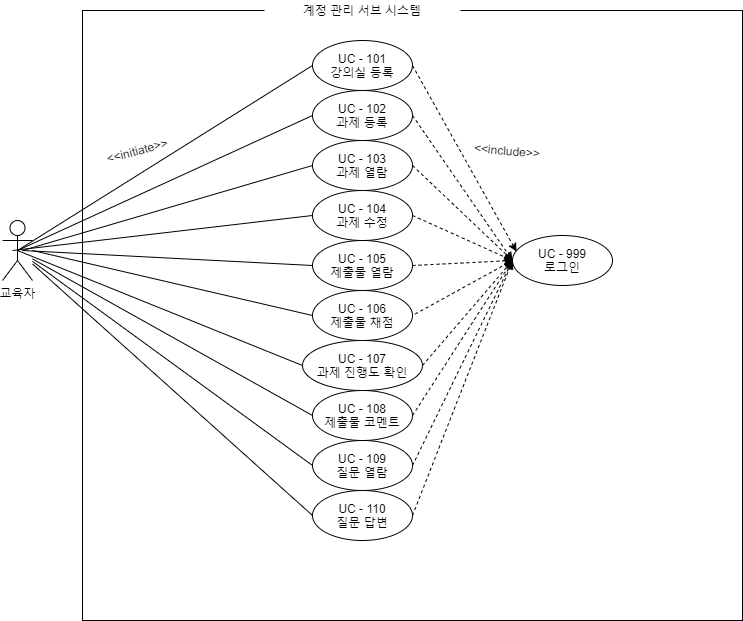

The diagram above was exported from draw.io. Its source (the exported page's mxGraphModel, read from the mxfile embedded in the PNG):
<mxGraphModel dx="1331" dy="748" grid="1" gridSize="10" guides="1" tooltips="1" connect="1" arrows="1" fold="1" page="1" pageScale="1" pageWidth="827" pageHeight="1169" math="0" shadow="0">
  <root>
    <mxCell id="0" />
    <mxCell id="1" parent="0" />
    <mxCell id="f8UpI32sFdkjJadJvzYk-1" value="" style="rounded=0;whiteSpace=wrap;html=1;" parent="1" vertex="1">
      <mxGeometry x="150" y="50" width="660" height="610" as="geometry" />
    </mxCell>
    <mxCell id="f8UpI32sFdkjJadJvzYk-2" value="계정 관리 서브 시스템" style="text;html=1;strokeColor=none;align=center;verticalAlign=middle;whiteSpace=wrap;rounded=0;fillColor=#ffffff;" parent="1" vertex="1">
      <mxGeometry x="332" y="40" width="196" height="20" as="geometry" />
    </mxCell>
    <mxCell id="f8UpI32sFdkjJadJvzYk-3" value="교육자" style="shape=umlActor;verticalLabelPosition=bottom;verticalAlign=top;html=1;outlineConnect=0;" parent="1" vertex="1">
      <mxGeometry x="70" y="260" width="30" height="60" as="geometry" />
    </mxCell>
    <mxCell id="f8UpI32sFdkjJadJvzYk-4" value="UC - 999&lt;br&gt;로그인" style="ellipse;whiteSpace=wrap;html=1;" parent="1" vertex="1">
      <mxGeometry x="580" y="275" width="100" height="50" as="geometry" />
    </mxCell>
    <mxCell id="f8UpI32sFdkjJadJvzYk-14" style="rounded=0;orthogonalLoop=1;jettySize=auto;html=1;exitX=0;exitY=0.5;exitDx=0;exitDy=0;entryX=0.5;entryY=0.5;entryDx=0;entryDy=0;entryPerimeter=0;endArrow=none;endFill=0;" parent="1" source="f8UpI32sFdkjJadJvzYk-6" target="f8UpI32sFdkjJadJvzYk-3" edge="1">
      <mxGeometry relative="1" as="geometry" />
    </mxCell>
    <mxCell id="f8UpI32sFdkjJadJvzYk-28" style="edgeStyle=none;rounded=0;orthogonalLoop=1;jettySize=auto;html=1;exitX=1;exitY=0.5;exitDx=0;exitDy=0;entryX=0.04;entryY=0.32;entryDx=0;entryDy=0;entryPerimeter=0;endArrow=classic;endFill=1;dashed=1;" parent="1" source="f8UpI32sFdkjJadJvzYk-6" target="f8UpI32sFdkjJadJvzYk-4" edge="1">
      <mxGeometry relative="1" as="geometry" />
    </mxCell>
    <mxCell id="f8UpI32sFdkjJadJvzYk-6" value="UC - 101&lt;br&gt;강의실 등록" style="ellipse;whiteSpace=wrap;html=1;" parent="1" vertex="1">
      <mxGeometry x="380" y="80" width="100" height="50" as="geometry" />
    </mxCell>
    <mxCell id="f8UpI32sFdkjJadJvzYk-21" style="edgeStyle=none;rounded=0;orthogonalLoop=1;jettySize=auto;html=1;exitX=0;exitY=0.5;exitDx=0;exitDy=0;entryX=0.5;entryY=0.5;entryDx=0;entryDy=0;entryPerimeter=0;endArrow=none;endFill=0;" parent="1" source="f8UpI32sFdkjJadJvzYk-7" target="f8UpI32sFdkjJadJvzYk-3" edge="1">
      <mxGeometry relative="1" as="geometry" />
    </mxCell>
    <mxCell id="f8UpI32sFdkjJadJvzYk-29" style="edgeStyle=none;rounded=0;orthogonalLoop=1;jettySize=auto;html=1;exitX=1;exitY=0.5;exitDx=0;exitDy=0;entryX=0;entryY=0.5;entryDx=0;entryDy=0;dashed=1;endArrow=classic;endFill=1;" parent="1" source="f8UpI32sFdkjJadJvzYk-7" target="f8UpI32sFdkjJadJvzYk-4" edge="1">
      <mxGeometry relative="1" as="geometry" />
    </mxCell>
    <mxCell id="f8UpI32sFdkjJadJvzYk-7" value="UC - 102&lt;br&gt;과제&amp;nbsp;등록" style="ellipse;whiteSpace=wrap;html=1;" parent="1" vertex="1">
      <mxGeometry x="380" y="130" width="100" height="50" as="geometry" />
    </mxCell>
    <mxCell id="f8UpI32sFdkjJadJvzYk-22" style="edgeStyle=none;rounded=0;orthogonalLoop=1;jettySize=auto;html=1;exitX=0;exitY=0.5;exitDx=0;exitDy=0;endArrow=none;endFill=0;" parent="1" source="f8UpI32sFdkjJadJvzYk-8" edge="1">
      <mxGeometry relative="1" as="geometry">
        <mxPoint x="90" y="290" as="targetPoint" />
      </mxGeometry>
    </mxCell>
    <mxCell id="f8UpI32sFdkjJadJvzYk-30" style="edgeStyle=none;rounded=0;orthogonalLoop=1;jettySize=auto;html=1;exitX=1;exitY=0.5;exitDx=0;exitDy=0;dashed=1;endArrow=classic;endFill=1;" parent="1" source="f8UpI32sFdkjJadJvzYk-8" edge="1">
      <mxGeometry relative="1" as="geometry">
        <mxPoint x="580" y="300" as="targetPoint" />
      </mxGeometry>
    </mxCell>
    <mxCell id="f8UpI32sFdkjJadJvzYk-8" value="UC - 103&lt;br&gt;과제 열람" style="ellipse;whiteSpace=wrap;html=1;" parent="1" vertex="1">
      <mxGeometry x="380" y="180" width="100" height="50" as="geometry" />
    </mxCell>
    <mxCell id="f8UpI32sFdkjJadJvzYk-23" style="edgeStyle=none;rounded=0;orthogonalLoop=1;jettySize=auto;html=1;exitX=0;exitY=0.5;exitDx=0;exitDy=0;endArrow=none;endFill=0;" parent="1" source="f8UpI32sFdkjJadJvzYk-9" edge="1">
      <mxGeometry relative="1" as="geometry">
        <mxPoint x="80" y="290" as="targetPoint" />
      </mxGeometry>
    </mxCell>
    <mxCell id="f8UpI32sFdkjJadJvzYk-31" style="edgeStyle=none;rounded=0;orthogonalLoop=1;jettySize=auto;html=1;exitX=1;exitY=0.5;exitDx=0;exitDy=0;dashed=1;endArrow=classic;endFill=1;" parent="1" source="f8UpI32sFdkjJadJvzYk-9" edge="1">
      <mxGeometry relative="1" as="geometry">
        <mxPoint x="580" y="300" as="targetPoint" />
      </mxGeometry>
    </mxCell>
    <mxCell id="f8UpI32sFdkjJadJvzYk-9" value="UC - 104&lt;br&gt;과제 수정" style="ellipse;whiteSpace=wrap;html=1;" parent="1" vertex="1">
      <mxGeometry x="380" y="230" width="100" height="50" as="geometry" />
    </mxCell>
    <mxCell id="f8UpI32sFdkjJadJvzYk-25" style="edgeStyle=none;rounded=0;orthogonalLoop=1;jettySize=auto;html=1;exitX=0;exitY=0.5;exitDx=0;exitDy=0;entryX=0.5;entryY=0.5;entryDx=0;entryDy=0;entryPerimeter=0;endArrow=none;endFill=0;" parent="1" source="f8UpI32sFdkjJadJvzYk-10" target="f8UpI32sFdkjJadJvzYk-3" edge="1">
      <mxGeometry relative="1" as="geometry" />
    </mxCell>
    <mxCell id="f8UpI32sFdkjJadJvzYk-33" style="edgeStyle=none;rounded=0;orthogonalLoop=1;jettySize=auto;html=1;exitX=1;exitY=0.5;exitDx=0;exitDy=0;dashed=1;endArrow=classic;endFill=1;" parent="1" source="f8UpI32sFdkjJadJvzYk-10" edge="1">
      <mxGeometry relative="1" as="geometry">
        <mxPoint x="580" y="300" as="targetPoint" />
      </mxGeometry>
    </mxCell>
    <mxCell id="f8UpI32sFdkjJadJvzYk-10" value="UC - 107&lt;br&gt;과제 진행도 확인" style="ellipse;whiteSpace=wrap;html=1;" parent="1" vertex="1">
      <mxGeometry x="370" y="380" width="120" height="50" as="geometry" />
    </mxCell>
    <mxCell id="f8UpI32sFdkjJadJvzYk-26" style="edgeStyle=none;rounded=0;orthogonalLoop=1;jettySize=auto;html=1;exitX=0;exitY=0.5;exitDx=0;exitDy=0;endArrow=none;endFill=0;" parent="1" source="f8UpI32sFdkjJadJvzYk-11" target="f8UpI32sFdkjJadJvzYk-3" edge="1">
      <mxGeometry relative="1" as="geometry" />
    </mxCell>
    <mxCell id="f8UpI32sFdkjJadJvzYk-34" style="edgeStyle=none;rounded=0;orthogonalLoop=1;jettySize=auto;html=1;exitX=1;exitY=0.5;exitDx=0;exitDy=0;dashed=1;endArrow=classic;endFill=1;" parent="1" source="f8UpI32sFdkjJadJvzYk-11" edge="1">
      <mxGeometry relative="1" as="geometry">
        <mxPoint x="580" y="300" as="targetPoint" />
      </mxGeometry>
    </mxCell>
    <mxCell id="f8UpI32sFdkjJadJvzYk-11" value="UC - 108&lt;br&gt;제출물 코멘트" style="ellipse;whiteSpace=wrap;html=1;" parent="1" vertex="1">
      <mxGeometry x="380" y="430" width="100" height="50" as="geometry" />
    </mxCell>
    <mxCell id="f8UpI32sFdkjJadJvzYk-24" style="edgeStyle=none;rounded=0;orthogonalLoop=1;jettySize=auto;html=1;exitX=0;exitY=0.5;exitDx=0;exitDy=0;endArrow=none;endFill=0;" parent="1" source="f8UpI32sFdkjJadJvzYk-12" edge="1">
      <mxGeometry relative="1" as="geometry">
        <mxPoint x="90" y="290" as="targetPoint" />
      </mxGeometry>
    </mxCell>
    <mxCell id="f8UpI32sFdkjJadJvzYk-32" style="edgeStyle=none;rounded=0;orthogonalLoop=1;jettySize=auto;html=1;exitX=1;exitY=0.5;exitDx=0;exitDy=0;dashed=1;endArrow=classic;endFill=1;" parent="1" source="f8UpI32sFdkjJadJvzYk-12" edge="1">
      <mxGeometry relative="1" as="geometry">
        <mxPoint x="580" y="300" as="targetPoint" />
      </mxGeometry>
    </mxCell>
    <mxCell id="f8UpI32sFdkjJadJvzYk-12" value="UC - 105&lt;br&gt;제출물 열람" style="ellipse;whiteSpace=wrap;html=1;" parent="1" vertex="1">
      <mxGeometry x="380" y="280" width="100" height="50" as="geometry" />
    </mxCell>
    <mxCell id="f8UpI32sFdkjJadJvzYk-27" style="edgeStyle=none;rounded=0;orthogonalLoop=1;jettySize=auto;html=1;exitX=0;exitY=0.5;exitDx=0;exitDy=0;endArrow=none;endFill=0;" parent="1" source="f8UpI32sFdkjJadJvzYk-13" target="f8UpI32sFdkjJadJvzYk-3" edge="1">
      <mxGeometry relative="1" as="geometry" />
    </mxCell>
    <mxCell id="f8UpI32sFdkjJadJvzYk-35" style="edgeStyle=none;rounded=0;orthogonalLoop=1;jettySize=auto;html=1;exitX=1;exitY=0.5;exitDx=0;exitDy=0;dashed=1;endArrow=classic;endFill=1;" parent="1" source="f8UpI32sFdkjJadJvzYk-13" edge="1">
      <mxGeometry relative="1" as="geometry">
        <mxPoint x="580" y="300" as="targetPoint" />
      </mxGeometry>
    </mxCell>
    <mxCell id="f8UpI32sFdkjJadJvzYk-13" value="UC - 109&lt;br&gt;질문 열람" style="ellipse;whiteSpace=wrap;html=1;" parent="1" vertex="1">
      <mxGeometry x="380" y="480" width="100" height="50" as="geometry" />
    </mxCell>
    <mxCell id="f8UpI32sFdkjJadJvzYk-36" value="&amp;lt;&amp;lt;include&amp;gt;&amp;gt;" style="text;html=1;strokeColor=none;fillColor=none;align=center;verticalAlign=middle;whiteSpace=wrap;rounded=0;rotation=5;" parent="1" vertex="1">
      <mxGeometry x="540" y="180" width="70" height="20" as="geometry" />
    </mxCell>
    <mxCell id="f8UpI32sFdkjJadJvzYk-37" value="&amp;lt;&amp;lt;initiate&amp;gt;&amp;gt;" style="text;html=1;strokeColor=none;fillColor=none;align=center;verticalAlign=middle;whiteSpace=wrap;rounded=0;rotation=-15;" parent="1" vertex="1">
      <mxGeometry x="170" y="180" width="70" height="20" as="geometry" />
    </mxCell>
    <mxCell id="-de0aaWAkQF7GXL_1B-W-1" value="UC - 110&lt;br&gt;질문 답변" style="ellipse;whiteSpace=wrap;html=1;" parent="1" vertex="1">
      <mxGeometry x="380" y="530" width="100" height="50" as="geometry" />
    </mxCell>
    <mxCell id="-de0aaWAkQF7GXL_1B-W-3" value="UC - 106&lt;br&gt;제출물 채점" style="ellipse;whiteSpace=wrap;html=1;" parent="1" vertex="1">
      <mxGeometry x="380" y="330" width="100" height="50" as="geometry" />
    </mxCell>
    <mxCell id="-de0aaWAkQF7GXL_1B-W-8" value="" style="endArrow=none;html=1;entryX=0;entryY=0.5;entryDx=0;entryDy=0;" parent="1" target="-de0aaWAkQF7GXL_1B-W-3" edge="1">
      <mxGeometry width="50" height="50" relative="1" as="geometry">
        <mxPoint x="100" y="290" as="sourcePoint" />
        <mxPoint x="420" y="370" as="targetPoint" />
      </mxGeometry>
    </mxCell>
    <mxCell id="-de0aaWAkQF7GXL_1B-W-9" value="" style="endArrow=none;html=1;entryX=0;entryY=0.5;entryDx=0;entryDy=0;" parent="1" source="f8UpI32sFdkjJadJvzYk-3" target="-de0aaWAkQF7GXL_1B-W-1" edge="1">
      <mxGeometry width="50" height="50" relative="1" as="geometry">
        <mxPoint x="370" y="530" as="sourcePoint" />
        <mxPoint x="420" y="480" as="targetPoint" />
      </mxGeometry>
    </mxCell>
    <mxCell id="-de0aaWAkQF7GXL_1B-W-10" value="" style="endArrow=none;dashed=1;html=1;entryX=1;entryY=0.5;entryDx=0;entryDy=0;exitX=0;exitY=0.5;exitDx=0;exitDy=0;" parent="1" source="f8UpI32sFdkjJadJvzYk-4" target="-de0aaWAkQF7GXL_1B-W-3" edge="1">
      <mxGeometry width="50" height="50" relative="1" as="geometry">
        <mxPoint x="360" y="440" as="sourcePoint" />
        <mxPoint x="410" y="390" as="targetPoint" />
      </mxGeometry>
    </mxCell>
    <mxCell id="-de0aaWAkQF7GXL_1B-W-11" value="" style="endArrow=block;dashed=1;html=1;exitX=1;exitY=0.5;exitDx=0;exitDy=0;entryX=0;entryY=0.5;entryDx=0;entryDy=0;endFill=1;" parent="1" source="-de0aaWAkQF7GXL_1B-W-1" target="f8UpI32sFdkjJadJvzYk-4" edge="1">
      <mxGeometry width="50" height="50" relative="1" as="geometry">
        <mxPoint x="360" y="440" as="sourcePoint" />
        <mxPoint x="410" y="390" as="targetPoint" />
      </mxGeometry>
    </mxCell>
  </root>
</mxGraphModel>